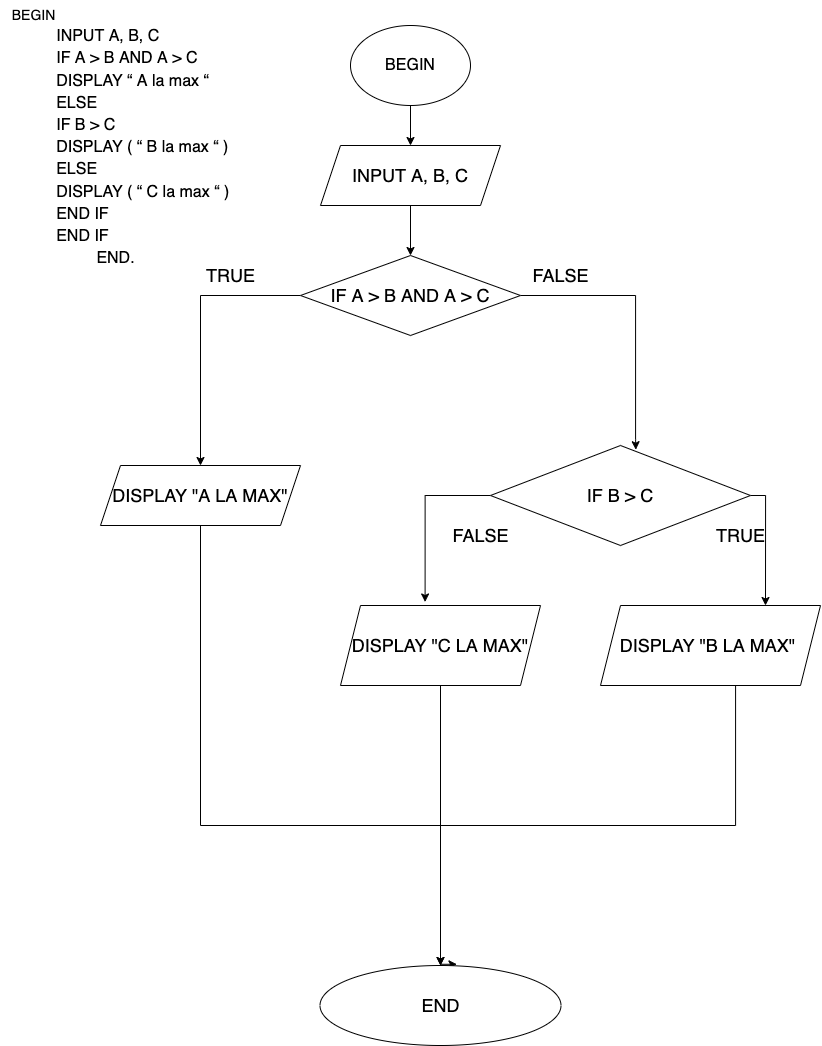

The diagram above was exported from draw.io. Its source (the exported page's mxGraphModel, read from the mxfile embedded in the PNG):
<mxGraphModel dx="2590" dy="902" grid="1" gridSize="10" guides="1" tooltips="1" connect="1" arrows="1" fold="1" page="1" pageScale="1" pageWidth="827" pageHeight="1169" math="0" shadow="0">
  <root>
    <mxCell id="WIyWlLk6GJQsqaUBKTNV-0" />
    <mxCell id="WIyWlLk6GJQsqaUBKTNV-1" parent="WIyWlLk6GJQsqaUBKTNV-0" />
    <mxCell id="xm3T01r2wac-2I4dBZlm-2" value="" style="edgeStyle=orthogonalEdgeStyle;rounded=0;orthogonalLoop=1;jettySize=auto;html=1;fontSize=18;" edge="1" parent="WIyWlLk6GJQsqaUBKTNV-1" source="xm3T01r2wac-2I4dBZlm-0" target="xm3T01r2wac-2I4dBZlm-1">
      <mxGeometry relative="1" as="geometry" />
    </mxCell>
    <mxCell id="xm3T01r2wac-2I4dBZlm-0" value="&lt;font size=&quot;3&quot;&gt;BEGIN&lt;/font&gt;" style="ellipse;whiteSpace=wrap;html=1;" vertex="1" parent="WIyWlLk6GJQsqaUBKTNV-1">
      <mxGeometry x="340" y="30" width="120" height="80" as="geometry" />
    </mxCell>
    <mxCell id="xm3T01r2wac-2I4dBZlm-8" value="" style="edgeStyle=orthogonalEdgeStyle;rounded=0;orthogonalLoop=1;jettySize=auto;html=1;fontSize=18;" edge="1" parent="WIyWlLk6GJQsqaUBKTNV-1" source="xm3T01r2wac-2I4dBZlm-1" target="xm3T01r2wac-2I4dBZlm-7">
      <mxGeometry relative="1" as="geometry" />
    </mxCell>
    <mxCell id="xm3T01r2wac-2I4dBZlm-1" value="INPUT A, B, C" style="shape=parallelogram;perimeter=parallelogramPerimeter;whiteSpace=wrap;html=1;fixedSize=1;fontSize=18;" vertex="1" parent="WIyWlLk6GJQsqaUBKTNV-1">
      <mxGeometry x="310" y="150" width="180" height="60" as="geometry" />
    </mxCell>
    <mxCell id="xm3T01r2wac-2I4dBZlm-16" style="edgeStyle=orthogonalEdgeStyle;rounded=0;orthogonalLoop=1;jettySize=auto;html=1;entryX=0.5;entryY=0;entryDx=0;entryDy=0;fontSize=18;" edge="1" parent="WIyWlLk6GJQsqaUBKTNV-1" source="xm3T01r2wac-2I4dBZlm-7" target="xm3T01r2wac-2I4dBZlm-9">
      <mxGeometry relative="1" as="geometry">
        <Array as="points">
          <mxPoint x="190" y="300" />
        </Array>
      </mxGeometry>
    </mxCell>
    <mxCell id="xm3T01r2wac-2I4dBZlm-18" style="edgeStyle=orthogonalEdgeStyle;rounded=0;orthogonalLoop=1;jettySize=auto;html=1;entryX=0.559;entryY=0.042;entryDx=0;entryDy=0;entryPerimeter=0;fontSize=18;" edge="1" parent="WIyWlLk6GJQsqaUBKTNV-1" source="xm3T01r2wac-2I4dBZlm-7" target="xm3T01r2wac-2I4dBZlm-15">
      <mxGeometry relative="1" as="geometry">
        <Array as="points">
          <mxPoint x="625" y="300" />
          <mxPoint x="625" y="444" />
        </Array>
      </mxGeometry>
    </mxCell>
    <mxCell id="xm3T01r2wac-2I4dBZlm-7" value="IF A &amp;gt; B AND A &amp;gt; C" style="rhombus;whiteSpace=wrap;html=1;fontSize=18;" vertex="1" parent="WIyWlLk6GJQsqaUBKTNV-1">
      <mxGeometry x="290" y="260" width="220" height="80" as="geometry" />
    </mxCell>
    <mxCell id="xm3T01r2wac-2I4dBZlm-34" style="edgeStyle=orthogonalEdgeStyle;rounded=0;orthogonalLoop=1;jettySize=auto;html=1;fontSize=18;" edge="1" parent="WIyWlLk6GJQsqaUBKTNV-1" source="xm3T01r2wac-2I4dBZlm-9" target="xm3T01r2wac-2I4dBZlm-32">
      <mxGeometry relative="1" as="geometry">
        <Array as="points">
          <mxPoint x="190" y="830" />
          <mxPoint x="430" y="830" />
        </Array>
      </mxGeometry>
    </mxCell>
    <mxCell id="xm3T01r2wac-2I4dBZlm-9" value="DISPLAY &quot;A LA MAX&quot;" style="shape=parallelogram;perimeter=parallelogramPerimeter;whiteSpace=wrap;html=1;fixedSize=1;fontSize=18;" vertex="1" parent="WIyWlLk6GJQsqaUBKTNV-1">
      <mxGeometry x="90" y="470" width="200" height="60" as="geometry" />
    </mxCell>
    <mxCell id="xm3T01r2wac-2I4dBZlm-49" style="edgeStyle=orthogonalEdgeStyle;rounded=0;orthogonalLoop=1;jettySize=auto;html=1;entryX=0.75;entryY=0;entryDx=0;entryDy=0;fontSize=14;" edge="1" parent="WIyWlLk6GJQsqaUBKTNV-1" source="xm3T01r2wac-2I4dBZlm-15" target="xm3T01r2wac-2I4dBZlm-20">
      <mxGeometry relative="1" as="geometry">
        <Array as="points">
          <mxPoint x="755" y="500" />
        </Array>
      </mxGeometry>
    </mxCell>
    <mxCell id="xm3T01r2wac-2I4dBZlm-50" style="edgeStyle=orthogonalEdgeStyle;rounded=0;orthogonalLoop=1;jettySize=auto;html=1;entryX=0.423;entryY=-0.044;entryDx=0;entryDy=0;entryPerimeter=0;fontSize=14;" edge="1" parent="WIyWlLk6GJQsqaUBKTNV-1" source="xm3T01r2wac-2I4dBZlm-15" target="xm3T01r2wac-2I4dBZlm-26">
      <mxGeometry relative="1" as="geometry">
        <Array as="points">
          <mxPoint x="415" y="500" />
        </Array>
      </mxGeometry>
    </mxCell>
    <mxCell id="xm3T01r2wac-2I4dBZlm-15" value="IF B &amp;gt; C" style="rhombus;whiteSpace=wrap;html=1;fontSize=18;" vertex="1" parent="WIyWlLk6GJQsqaUBKTNV-1">
      <mxGeometry x="480" y="450" width="260" height="100" as="geometry" />
    </mxCell>
    <mxCell id="xm3T01r2wac-2I4dBZlm-17" value="TRUE" style="text;html=1;align=center;verticalAlign=middle;resizable=0;points=[];autosize=1;strokeColor=none;fillColor=none;fontSize=18;" vertex="1" parent="WIyWlLk6GJQsqaUBKTNV-1">
      <mxGeometry x="185" y="260" width="70" height="40" as="geometry" />
    </mxCell>
    <mxCell id="xm3T01r2wac-2I4dBZlm-19" value="FALSE" style="text;html=1;align=center;verticalAlign=middle;resizable=0;points=[];autosize=1;strokeColor=none;fillColor=none;fontSize=18;" vertex="1" parent="WIyWlLk6GJQsqaUBKTNV-1">
      <mxGeometry x="510" y="260" width="80" height="40" as="geometry" />
    </mxCell>
    <mxCell id="xm3T01r2wac-2I4dBZlm-42" style="edgeStyle=orthogonalEdgeStyle;rounded=0;orthogonalLoop=1;jettySize=auto;html=1;entryX=0.5;entryY=0;entryDx=0;entryDy=0;fontSize=18;" edge="1" parent="WIyWlLk6GJQsqaUBKTNV-1" source="xm3T01r2wac-2I4dBZlm-20" target="xm3T01r2wac-2I4dBZlm-32">
      <mxGeometry relative="1" as="geometry">
        <Array as="points">
          <mxPoint x="725" y="830" />
          <mxPoint x="430" y="830" />
        </Array>
      </mxGeometry>
    </mxCell>
    <mxCell id="xm3T01r2wac-2I4dBZlm-20" value="DISPLAY &quot;B LA MAX&quot;&amp;nbsp;" style="shape=parallelogram;perimeter=parallelogramPerimeter;whiteSpace=wrap;html=1;fixedSize=1;fontSize=18;" vertex="1" parent="WIyWlLk6GJQsqaUBKTNV-1">
      <mxGeometry x="590" y="610" width="220" height="80" as="geometry" />
    </mxCell>
    <mxCell id="xm3T01r2wac-2I4dBZlm-25" value="TRUE" style="text;html=1;align=center;verticalAlign=middle;resizable=0;points=[];autosize=1;strokeColor=none;fillColor=none;fontSize=18;" vertex="1" parent="WIyWlLk6GJQsqaUBKTNV-1">
      <mxGeometry x="695" y="520" width="70" height="40" as="geometry" />
    </mxCell>
    <mxCell id="xm3T01r2wac-2I4dBZlm-51" style="edgeStyle=orthogonalEdgeStyle;rounded=0;orthogonalLoop=1;jettySize=auto;html=1;entryX=0.568;entryY=-0.015;entryDx=0;entryDy=0;entryPerimeter=0;fontSize=14;" edge="1" parent="WIyWlLk6GJQsqaUBKTNV-1" source="xm3T01r2wac-2I4dBZlm-26" target="xm3T01r2wac-2I4dBZlm-32">
      <mxGeometry relative="1" as="geometry">
        <Array as="points">
          <mxPoint x="430" y="969" />
        </Array>
      </mxGeometry>
    </mxCell>
    <mxCell id="xm3T01r2wac-2I4dBZlm-26" value="DISPLAY &quot;C LA MAX&quot;" style="shape=parallelogram;perimeter=parallelogramPerimeter;whiteSpace=wrap;html=1;fixedSize=1;fontSize=18;" vertex="1" parent="WIyWlLk6GJQsqaUBKTNV-1">
      <mxGeometry x="330" y="610" width="200" height="80" as="geometry" />
    </mxCell>
    <mxCell id="xm3T01r2wac-2I4dBZlm-31" value="FALSE" style="text;html=1;align=center;verticalAlign=middle;resizable=0;points=[];autosize=1;strokeColor=none;fillColor=none;fontSize=18;" vertex="1" parent="WIyWlLk6GJQsqaUBKTNV-1">
      <mxGeometry x="430" y="520" width="80" height="40" as="geometry" />
    </mxCell>
    <mxCell id="xm3T01r2wac-2I4dBZlm-32" value="END" style="ellipse;whiteSpace=wrap;html=1;fontSize=18;" vertex="1" parent="WIyWlLk6GJQsqaUBKTNV-1">
      <mxGeometry x="309.5" y="970" width="241" height="80" as="geometry" />
    </mxCell>
    <mxCell id="xm3T01r2wac-2I4dBZlm-46" value="&lt;p style=&quot;margin: 0cm; font-family: Calibri, sans-serif; text-align: start;&quot; class=&quot;MsoNormal&quot;&gt;&lt;span style=&quot;&quot; lang=&quot;VI&quot;&gt;&lt;font style=&quot;font-size: 14px;&quot;&gt;BEGIN&lt;/font&gt;&lt;/span&gt;&lt;/p&gt;&lt;p style=&quot;margin: 0cm; font-family: Calibri, sans-serif; text-align: start;&quot; class=&quot;MsoNormal&quot;&gt;&lt;span lang=&quot;VI&quot;&gt;&lt;font size=&quot;3&quot;&gt;&amp;nbsp;&amp;nbsp;&amp;nbsp;&amp;nbsp;&amp;nbsp;&amp;nbsp;&amp;nbsp;&amp;nbsp;&amp;nbsp; INPUT A, B, C&lt;/font&gt;&lt;/span&gt;&lt;/p&gt;&lt;p style=&quot;margin: 0cm; font-family: Calibri, sans-serif; text-align: start;&quot; class=&quot;MsoNormal&quot;&gt;&lt;span lang=&quot;VI&quot;&gt;&lt;font size=&quot;3&quot;&gt;&amp;nbsp;&amp;nbsp;&amp;nbsp;&amp;nbsp;&amp;nbsp;&amp;nbsp;&amp;nbsp;&amp;nbsp;&amp;nbsp; IF A &amp;gt; B AND A &amp;gt; C&lt;/font&gt;&lt;/span&gt;&lt;/p&gt;&lt;p style=&quot;margin: 0cm; font-family: Calibri, sans-serif; text-align: start;&quot; class=&quot;MsoNormal&quot;&gt;&lt;span lang=&quot;VI&quot;&gt;&lt;font size=&quot;3&quot;&gt;&amp;nbsp;&amp;nbsp;&amp;nbsp;&amp;nbsp;&amp;nbsp;&amp;nbsp;&amp;nbsp;&amp;nbsp;&amp;nbsp; DISPLAY “ A la max “&lt;/font&gt;&lt;/span&gt;&lt;/p&gt;&lt;p style=&quot;margin: 0cm; font-family: Calibri, sans-serif; text-align: start;&quot; class=&quot;MsoNormal&quot;&gt;&lt;span lang=&quot;VI&quot;&gt;&lt;font size=&quot;3&quot;&gt;&amp;nbsp;&amp;nbsp;&amp;nbsp;&amp;nbsp;&amp;nbsp;&amp;nbsp;&amp;nbsp;&amp;nbsp;&amp;nbsp; ELSE&lt;/font&gt;&lt;/span&gt;&lt;/p&gt;&lt;p style=&quot;margin: 0cm; font-family: Calibri, sans-serif; text-align: start;&quot; class=&quot;MsoNormal&quot;&gt;&lt;font size=&quot;3&quot;&gt;&lt;span lang=&quot;VI&quot;&gt;&amp;nbsp;&amp;nbsp;&amp;nbsp;&amp;nbsp;&amp;nbsp;&amp;nbsp;&amp;nbsp;&amp;nbsp;&amp;nbsp; IF &lt;/span&gt;&lt;span lang=&quot;EN-US&quot;&gt;B &amp;gt; C&lt;/span&gt;&lt;/font&gt;&lt;/p&gt;&lt;p style=&quot;margin: 0cm; font-family: Calibri, sans-serif; text-align: start;&quot; class=&quot;MsoNormal&quot;&gt;&lt;span lang=&quot;EN-US&quot;&gt;&lt;font size=&quot;3&quot;&gt;&amp;nbsp;&amp;nbsp;&amp;nbsp;&amp;nbsp;&amp;nbsp; &amp;nbsp;&amp;nbsp;&amp;nbsp;&amp;nbsp;DISPLAY ( “ B la max “ )&lt;/font&gt;&lt;/span&gt;&lt;/p&gt;&lt;p style=&quot;margin: 0cm; font-family: Calibri, sans-serif; text-align: start;&quot; class=&quot;MsoNormal&quot;&gt;&lt;span lang=&quot;EN-US&quot;&gt;&lt;font size=&quot;3&quot;&gt;&amp;nbsp;&amp;nbsp;&amp;nbsp;&amp;nbsp;&amp;nbsp;&amp;nbsp;&amp;nbsp;&amp;nbsp;&amp;nbsp; ELSE&lt;/font&gt;&lt;/span&gt;&lt;/p&gt;&lt;p style=&quot;margin: 0cm; font-family: Calibri, sans-serif; text-align: start;&quot; class=&quot;MsoNormal&quot;&gt;&lt;span lang=&quot;EN-US&quot;&gt;&lt;font size=&quot;3&quot;&gt;&amp;nbsp;&amp;nbsp;&amp;nbsp;&amp;nbsp;&amp;nbsp;&amp;nbsp;&amp;nbsp;&amp;nbsp;&amp;nbsp; DISPLAY ( “ C la max “ )&lt;/font&gt;&lt;/span&gt;&lt;/p&gt;&lt;p style=&quot;margin: 0cm; font-family: Calibri, sans-serif; text-align: start;&quot; class=&quot;MsoNormal&quot;&gt;&lt;span lang=&quot;EN-US&quot;&gt;&lt;font size=&quot;3&quot;&gt;&amp;nbsp;&amp;nbsp;&amp;nbsp;&amp;nbsp;&amp;nbsp;&amp;nbsp;&amp;nbsp;&amp;nbsp;&amp;nbsp; END IF&lt;/font&gt;&lt;/span&gt;&lt;/p&gt;&lt;p style=&quot;margin: 0cm; font-family: Calibri, sans-serif; text-align: start;&quot; class=&quot;MsoNormal&quot;&gt;&lt;span lang=&quot;EN-US&quot;&gt;&lt;font size=&quot;3&quot;&gt;&amp;nbsp; &amp;nbsp;&amp;nbsp;&amp;nbsp;&amp;nbsp;&amp;nbsp;&amp;nbsp;&amp;nbsp;&amp;nbsp;END IF&lt;/font&gt;&lt;/span&gt;&lt;/p&gt;&lt;span style=&quot;font-family: Calibri, sans-serif; text-align: start; background-color: initial;&quot;&gt;&lt;font size=&quot;3&quot;&gt;END.&lt;/font&gt;&lt;/span&gt;&amp;nbsp;&amp;nbsp;" style="text;html=1;align=center;verticalAlign=middle;resizable=0;points=[];autosize=1;strokeColor=none;fillColor=none;fontSize=18;" vertex="1" parent="WIyWlLk6GJQsqaUBKTNV-1">
      <mxGeometry x="-10" y="5" width="240" height="270" as="geometry" />
    </mxCell>
  </root>
</mxGraphModel>